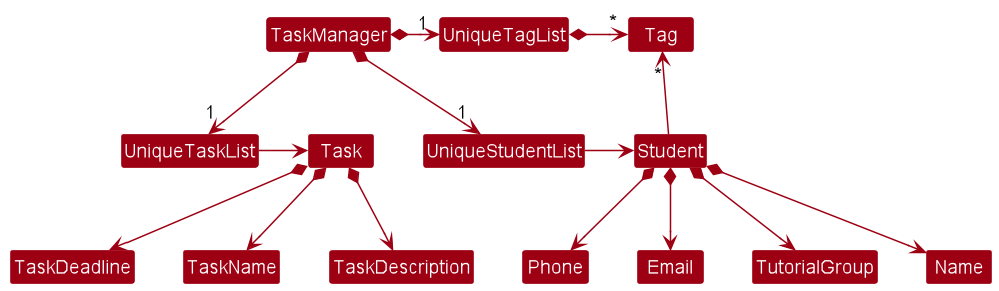

The diagram above was rendered by PlantUML. Its source (embedded in the PNG):
@startuml
scale 1.35
!include style.puml
skinparam arrowThickness 1.1
skinparam arrowColor MODEL_COLOR
skinparam classBackgroundColor MODEL_COLOR

TaskManager *-right-> "1" UniqueStudentList
TaskManager *-right-> "1" UniqueTagList
TaskManager *-right-> "1" UniqueTaskList

UniqueTagList -[hidden]down- UniqueStudentList
UniqueTagList -[hidden]down- UniqueStudentList
UniqueTagList -[hidden]down- UniqueTaskList

UniqueTagList *-right-> "*" Tag
UniqueStudentList -right-> Student
UniqueTaskList -right-> Task

Student -up-> "*" Tag

Student *--> Name
Student *--> Phone
Student *--> Email
Student *--> TutorialGroup

Task *--> TaskName
Task *--> TaskDescription
Task *--> TaskDeadline

@enduml